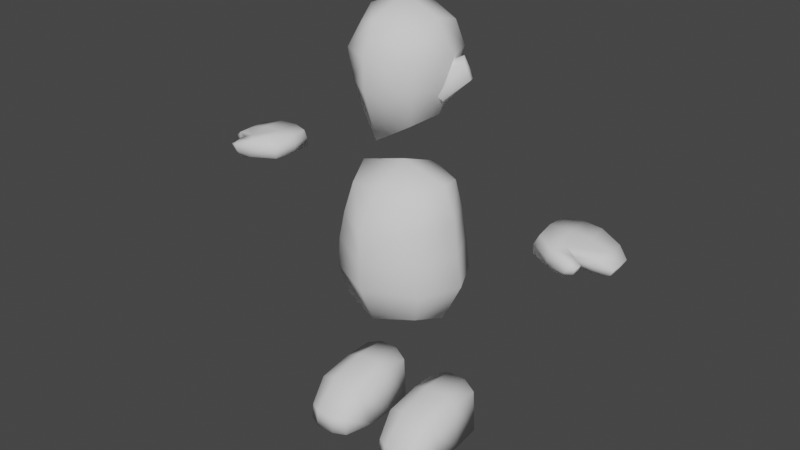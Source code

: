 # Source: NPCBase.blend  (saved by Blender 3.5.10; exported with 4.5.12 LTS)
import bpy
from mathutils import Matrix  # noqa: F401  (used for matrix-valued properties, if any)

bpy.ops.wm.read_factory_settings(use_empty=True)
scene = bpy.context.scene
scene.name = 'Scene'

# ---- collections
col_collection = bpy.data.collections.new('Collection'); scene.collection.children.link(col_collection)

# ---- world
world_world = bpy.data.worlds.new('World'); scene.world = world_world
world_world.use_nodes = True; world_world.node_tree.nodes.clear()
_N = world_world.node_tree.nodes; _L = world_world.node_tree.links
n0 = _N.new('ShaderNodeOutputWorld'); n0.name = 'World Output'; n0.location = (300, 300)
n1 = _N.new('ShaderNodeBackground'); n1.name = 'Background'; n1.location = (10, 300)
n1.inputs[0].default_value = (0.05088, 0.05088, 0.05088, 1.0)
_L.new(n1.outputs[0], n0.inputs[0])
n0.is_active_output = True
world_world.color = (0.05088, 0.05088, 0.05088)
world_world.use_sun_shadow = False
world_world.sun_shadow_jitter_overblur = 0.0

# ---- meshes
me_cube_002 = bpy.data.meshes.new('Cube.002')
me_cube_002.from_pydata([(0.07125, -0.06929, -0.1303), (0.08448, -0.06421, 0.0978), (0.08448, 0.07111, -0.07953), (0.08448, 0.08481, 0.1014), (1.573e-09, 0.1062, -0.1164), (1.573e-09, 0.108, 0.1274), (0.103, 0.09794, 0.03653), (0.1096, -0.004766, -0.1064), (0.103, -0.005679, 0.1274), (0.103, -0.09195, 0.03835), (1.573e-09, -0.11, -0.171), (1.573e-09, -0.1193, 0.1274), (1.573e-09, 0.1536, 0.03014), (0.1419, 0.001626, 0.04201), (1.573e-09, -0.154, 0.04748), (1.573e-09, -0.001735, -0.1691), (1.573e-09, -0.005679, 0.1702), (0.09374, 0.09137, -0.03109), (0.09126, -0.08812, -0.04022), (1.573e-09, 0.1376, -0.05135), (0.129, -0.003839, -0.03447), (1.573e-09, -0.1526, -0.03765), (-0.07125, -0.06929, -0.1303), (-0.08448, -0.06421, 0.0978), (-0.08448, 0.07111, -0.07953), (-0.08448, 0.08481, 0.1014), (-0.103, 0.09794, 0.03653), (-0.1096, -0.004766, -0.1064), (-0.103, -0.005679, 0.1274), (-0.103, -0.09195, 0.03835), (-0.1419, 0.001626, 0.04201), (-0.09374, 0.09137, -0.03109), (-0.09126, -0.08812, -0.04022), (-0.129, -0.003839, -0.03447)], [], [(12, 5, 3, 6), (19, 12, 6, 17), (17, 6, 13, 20), (6, 3, 8, 13), (13, 8, 1, 9), (20, 13, 9, 18), (18, 9, 14, 21), (9, 1, 11, 14), (4, 2, 7, 15), (15, 7, 0, 10), (3, 5, 16, 8), (8, 16, 11, 1), (0, 18, 21, 10), (7, 20, 18, 0), (2, 17, 20, 7), (4, 19, 17, 2), (12, 26, 25, 5), (19, 31, 26, 12), (31, 33, 30, 26), (26, 30, 28, 25), (30, 29, 23, 28), (33, 32, 29, 30), (32, 21, 14, 29), (29, 14, 11, 23), (4, 15, 27, 24), (15, 10, 22, 27), (25, 28, 16, 5), (28, 23, 11, 16), (22, 10, 21, 32), (27, 22, 32, 33), (24, 27, 33, 31), (4, 24, 31, 19)])
me_cube_002.polygons.foreach_set('use_smooth', [True] * 32)
_uv = me_cube_002.uv_layers.new(name='UVMap')
_uv.uv.foreach_set('vector', [0.5, 0.375, 0.625, 0.375, 0.625, 0.5, 0.5, 0.5, 0.4375, 0.375, 0.5, 0.375, 0.5, 0.5, 0.4375, 0.5, 0.4375, 0.5, 0.5, 0.5, 0.5, 0.625, 0.4532, 0.625, 0.5, 0.5, 0.625, 0.5, 0.625, 0.625, 0.5, 0.625, 0.5, 0.625, 0.625, 0.625, 0.625, 0.75, 0.5, 0.75, 0.4532, 0.625, 0.5, 0.625, 0.5, 0.75, 0.4375, 0.75, 0.4375, 0.75, 0.5, 0.75, 0.5, 0.875, 0.4375, 0.875, 0.5, 0.75, 0.625, 0.75, 0.625, 0.875, 0.5, 0.875, 0.25, 0.5, 0.375, 0.5, 0.375, 0.625, 0.25, 0.625, 0.25, 0.625, 0.375, 0.625, 0.375, 0.75, 0.25, 0.75, 0.625, 0.5, 0.75, 0.5, 0.75, 0.625, 0.625, 0.625, 0.625, 0.625, 0.75, 0.625, 0.75, 0.75, 0.625, 0.75, 0.375, 0.75, 0.4375, 0.75, 0.4375, 0.875, 0.375, 0.875, 0.375, 0.625, 0.4532, 0.625, 0.4375, 0.75, 0.375, 0.75, 0.375, 0.5, 0.4375, 0.5, 0.4532, 0.625, 0.375, 0.625, 0.375, 0.375, 0.4375, 0.375, 0.4375, 0.5, 0.375, 0.5, 0.5, 0.375, 0.5, 0.5, 0.625, 0.5, 0.625, 0.375, 0.4375, 0.375, 0.4375, 0.5, 0.5, 0.5, 0.5, 0.375, 0.4375, 0.5, 0.4532, 0.625, 0.5, 0.625, 0.5, 0.5, 0.5, 0.5, 0.5, 0.625, 0.625, 0.625, 0.625, 0.5, 0.5, 0.625, 0.5, 0.75, 0.625, 0.75, 0.625, 0.625, 0.4532, 0.625, 0.4375, 0.75, 0.5, 0.75, 0.5, 0.625, 0.4375, 0.75, 0.4375, 0.875, 0.5, 0.875, 0.5, 0.75, 0.5, 0.75, 0.5, 0.875, 0.625, 0.875, 0.625, 0.75, 0.25, 0.5, 0.25, 0.625, 0.375, 0.625, 0.375, 0.5, 0.25, 0.625, 0.25, 0.75, 0.375, 0.75, 0.375, 0.625, 0.625, 0.5, 0.625, 0.625, 0.75, 0.625, 0.75, 0.5, 0.625, 0.625, 0.625, 0.75, 0.75, 0.75, 0.75, 0.625, 0.375, 0.75, 0.375, 0.875, 0.4375, 0.875, 0.4375, 0.75, 0.375, 0.625, 0.375, 0.75, 0.4375, 0.75, 0.4532, 0.625, 0.375, 0.5, 0.375, 0.625, 0.4532, 0.625, 0.4375, 0.5, 0.375, 0.375, 0.375, 0.5, 0.4375, 0.5, 0.4375, 0.375])
me_cube_002.update()
me_cube_003 = bpy.data.meshes.new('Cube.003')
me_cube_003.from_pydata([(0.0, 0.1235, 0.1749), (0.0, 0.1222, -0.1865), (0.0, -0.1067, 0.1761), (0.0, -0.1256, -0.1883), (0.0, 0.1537, -0.07645), (0.0, -0.1718, -0.0827), (0.0, 0.002285, 0.2215), (0.0, 0.002622, -0.2211), (0.0, 0.1582, 0.07923), (0.0, -0.1722, 0.07654), (0.09494, -0.08579, 0.16), (0.1127, -0.09061, -0.1662), (0.09619, 0.09141, 0.1594), (0.1127, 0.09653, -0.1656), (0.1363, 0.1048, -0.08346), (0.1322, -0.001218, 0.1849), (0.1363, -0.003604, -0.1895), (0.1363, -0.103, -0.08665), (0.1858, 0.004826, -0.08484), (0.1116, 0.1009, 0.08079), (0.11, -0.1046, 0.07852), (0.1613, 0.004533, 0.09562), (0.0, 0.1634, -0.01152), (0.0, -0.172, -0.01059), (0.1733, 0.00245, 0.003616), (0.1259, 0.1036, -0.003075), (0.1247, -0.1091, 0.0002581), (-0.09494, -0.08579, 0.16), (-0.1127, -0.09061, -0.1662), (-0.09619, 0.09141, 0.1594), (-0.1127, 0.09653, -0.1656), (-0.1363, 0.1048, -0.08346), (-0.1322, -0.001218, 0.1849), (-0.1363, -0.003604, -0.1895), (-0.1363, -0.103, -0.08665), (-0.1858, 0.004826, -0.08484), (-0.1116, 0.1009, 0.08079), (-0.11, -0.1046, 0.07852), (-0.1613, 0.004533, 0.09562), (-0.1733, 0.00245, 0.003616), (-0.1259, 0.1036, -0.003075), (-0.1247, -0.1091, 0.0002581)], [], [(4, 14, 13, 1), (22, 25, 14, 4), (25, 24, 18, 14), (14, 18, 16, 13), (18, 17, 11, 16), (24, 26, 17, 18), (26, 23, 5, 17), (17, 5, 3, 11), (0, 6, 15, 12), (6, 2, 10, 15), (13, 16, 7, 1), (16, 11, 3, 7), (10, 2, 9, 20), (15, 10, 20, 21), (12, 15, 21, 19), (0, 12, 19, 8), (20, 9, 23, 26), (21, 20, 26, 24), (19, 21, 24, 25), (8, 19, 25, 22), (4, 1, 30, 31), (22, 4, 31, 40), (40, 31, 35, 39), (31, 30, 33, 35), (35, 33, 28, 34), (39, 35, 34, 41), (41, 34, 5, 23), (34, 28, 3, 5), (0, 29, 32, 6), (6, 32, 27, 2), (30, 1, 7, 33), (33, 7, 3, 28), (27, 37, 9, 2), (32, 38, 37, 27), (29, 36, 38, 32), (0, 8, 36, 29), (37, 41, 23, 9), (38, 39, 41, 37), (36, 40, 39, 38), (8, 22, 40, 36)])
me_cube_003.polygons.foreach_set('use_smooth', [True] * 40)
_uv = me_cube_003.uv_layers.new(name='UVMap')
_uv.uv.foreach_set('vector', [0.5, 0.375, 0.5, 0.5, 0.625, 0.5, 0.625, 0.375, 0.4688, 0.375, 0.4688, 0.5, 0.5, 0.5, 0.5, 0.375, 0.4688, 0.5, 0.4766, 0.625, 0.5, 0.625, 0.5, 0.5, 0.5, 0.5, 0.5, 0.625, 0.625, 0.625, 0.625, 0.5, 0.5, 0.625, 0.5, 0.75, 0.625, 0.75, 0.625, 0.625, 0.4766, 0.625, 0.4688, 0.75, 0.5, 0.75, 0.5, 0.625, 0.4688, 0.75, 0.4688, 0.875, 0.5, 0.875, 0.5, 0.75, 0.5, 0.75, 0.5, 0.875, 0.625, 0.875, 0.625, 0.75, 0.25, 0.5, 0.25, 0.625, 0.375, 0.625, 0.375, 0.5, 0.25, 0.625, 0.25, 0.75, 0.375, 0.75, 0.375, 0.625, 0.625, 0.5, 0.625, 0.625, 0.75, 0.625, 0.75, 0.5, 0.625, 0.625, 0.625, 0.75, 0.75, 0.75, 0.75, 0.625, 0.375, 0.75, 0.375, 0.875, 0.4375, 0.875, 0.4375, 0.75, 0.375, 0.625, 0.375, 0.75, 0.4375, 0.75, 0.4532, 0.625, 0.375, 0.5, 0.375, 0.625, 0.4532, 0.625, 0.4375, 0.5, 0.375, 0.375, 0.375, 0.5, 0.4375, 0.5, 0.4375, 0.375, 0.4375, 0.75, 0.4375, 0.875, 0.4688, 0.875, 0.4688, 0.75, 0.4532, 0.625, 0.4375, 0.75, 0.4688, 0.75, 0.4766, 0.625, 0.4375, 0.5, 0.4532, 0.625, 0.4766, 0.625, 0.4688, 0.5, 0.4375, 0.375, 0.4375, 0.5, 0.4688, 0.5, 0.4688, 0.375, 0.5, 0.375, 0.625, 0.375, 0.625, 0.5, 0.5, 0.5, 0.4688, 0.375, 0.5, 0.375, 0.5, 0.5, 0.4688, 0.5, 0.4688, 0.5, 0.5, 0.5, 0.5, 0.625, 0.4766, 0.625, 0.5, 0.5, 0.625, 0.5, 0.625, 0.625, 0.5, 0.625, 0.5, 0.625, 0.625, 0.625, 0.625, 0.75, 0.5, 0.75, 0.4766, 0.625, 0.5, 0.625, 0.5, 0.75, 0.4688, 0.75, 0.4688, 0.75, 0.5, 0.75, 0.5, 0.875, 0.4688, 0.875, 0.5, 0.75, 0.625, 0.75, 0.625, 0.875, 0.5, 0.875, 0.25, 0.5, 0.375, 0.5, 0.375, 0.625, 0.25, 0.625, 0.25, 0.625, 0.375, 0.625, 0.375, 0.75, 0.25, 0.75, 0.625, 0.5, 0.75, 0.5, 0.75, 0.625, 0.625, 0.625, 0.625, 0.625, 0.75, 0.625, 0.75, 0.75, 0.625, 0.75, 0.375, 0.75, 0.4375, 0.75, 0.4375, 0.875, 0.375, 0.875, 0.375, 0.625, 0.4532, 0.625, 0.4375, 0.75, 0.375, 0.75, 0.375, 0.5, 0.4375, 0.5, 0.4532, 0.625, 0.375, 0.625, 0.375, 0.375, 0.4375, 0.375, 0.4375, 0.5, 0.375, 0.5, 0.4375, 0.75, 0.4688, 0.75, 0.4688, 0.875, 0.4375, 0.875, 0.4532, 0.625, 0.4766, 0.625, 0.4688, 0.75, 0.4375, 0.75, 0.4375, 0.5, 0.4688, 0.5, 0.4766, 0.625, 0.4532, 0.625, 0.4375, 0.375, 0.4688, 0.375, 0.4688, 0.5, 0.4375, 0.5])
me_cube_003.use_mirror_x = True
me_cube_003.update()
me_cube_005 = bpy.data.meshes.new('Cube.005')
me_cube_005.from_pydata([(-0.1037, 0.07763, -0.01344), (0.0003981, 0.08604, -0.01344), (-0.0975, 0.07352, 0.03339), (0.00225, 0.08301, 0.03339), (-0.1019, -0.04352, -0.01344), (-0.01618, -0.04623, -0.01344), (-0.09155, -0.03622, 0.03339), (-0.01331, -0.04519, 0.03339), (0.03774, 0.06614, -0.02221), (0.06034, 0.0656, 0.0172), (0.05909, -0.02366, 0.0172), (0.04029, -0.02204, -0.02366), (0.06427, 0.05039, -0.02767), (0.08846, 0.05039, -0.004958), (0.09058, -0.00971, -0.006166), (0.0664, -0.00971, -0.02888), (-0.04975, 0.09471, -0.01344), (-0.04892, 0.08969, 0.03339), (-0.04173, -0.07376, 0.03339), (-0.04131, -0.07878, -0.01344), (0.01556, -0.05928, 0.02326), (-0.005358, -0.05126, -0.01763), (0.01643, -0.08718, 0.01237), (-0.00184, -0.07419, -0.02625), (0.03681, -0.06485, 0.01085), (0.01192, -0.05705, -0.01899), (0.03369, -0.08042, 0.007785), (0.01077, -0.06598, -0.02107), (-0.1025, 0.02474, 0.03339), (0.006589, 0.02549, 0.03339), (-0.1079, 0.02428, -0.01344), (0.006589, 0.02549, -0.01344), (0.06117, 0.02165, 0.0172), (0.04156, 0.02165, -0.02439), (0.09058, 0.02165, -0.006166), (0.0664, 0.02165, -0.02888), (-0.04703, 0.0257, -0.01344), (-0.04703, 0.0257, 0.03339), (-0.1037, 0.07763, 0.009972), (0.001834, 0.09077, 0.009972), (-0.1019, -0.04352, 0.009972), (-0.005411, -0.04702, 0.009972), (0.05137, 0.07244, -0.003592), (0.05137, -0.02913, -0.003592), (0.08113, 0.05039, -0.0205), (0.08325, -0.00971, -0.02171), (-0.04131, -0.07878, 0.009972), (-0.04975, 0.09471, 0.009972), (0.006412, -0.05275, 0.002903), (0.008987, -0.08488, -0.00798), (0.02766, -0.05832, -0.009509), (0.02454, -0.07389, -0.01257), (0.08325, 0.02165, -0.02171), (-0.1079, 0.02428, 0.009972)], [], [(47, 17, 3, 39), (37, 18, 7, 29), (46, 49, 22, 18), (36, 16, 1, 31), (53, 30, 4, 40), (39, 42, 8, 1), (33, 35, 15, 11), (31, 33, 11, 5), (29, 32, 9, 3), (41, 43, 10, 7), (52, 35, 12, 44), (32, 34, 13, 9), (43, 45, 14, 10), (42, 44, 12, 8), (30, 0, 16, 36), (40, 4, 19, 46), (28, 6, 18, 37), (38, 2, 17, 47), (49, 51, 26, 22), (5, 21, 23, 19), (41, 48, 21, 5), (18, 22, 20, 7), (51, 27, 25, 50), (22, 26, 24, 20), (21, 25, 27, 23), (48, 50, 25, 21), (2, 28, 37, 17), (4, 30, 36, 19), (10, 14, 34, 32), (45, 15, 35, 52), (7, 10, 32, 29), (1, 8, 33, 31), (8, 12, 35, 33), (38, 0, 30, 53), (19, 36, 5), (17, 37, 29, 3), (2, 38, 53, 28), (14, 45, 52, 34), (20, 24, 50, 48), (26, 51, 50, 24), (7, 20, 48, 41), (23, 27, 51, 49), (0, 38, 47, 16), (6, 40, 46, 18), (9, 13, 44, 42), (11, 15, 45, 43), (34, 52, 44, 13), (5, 11, 43, 41), (3, 9, 42, 39), (28, 53, 40, 6), (19, 23, 49, 46), (16, 47, 39, 1), (36, 31, 5)])
me_cube_005.polygons.foreach_set('use_smooth', [True] * 53)
_uv = me_cube_005.uv_layers.new(name='UVMap')
_uv.uv.foreach_set('vector', [0.5, 0.125, 0.5, 0.25, 0.625, 0.25, 0.625, 0.125, 0.5, 0.375, 0.5, 0.5, 0.625, 0.5, 0.625, 0.375, 0.5, 0.625, 0.5, 0.625, 0.5, 0.5, 0.5, 0.5, 0.5, 0.875, 0.5, 1.0, 0.625, 1.0, 0.625, 0.875, 0.25, 0.625, 0.25, 0.75, 0.375, 0.75, 0.375, 0.625, 0.625, 0.125, 0.625, 0.125, 0.625, 0.0, 0.625, 0.0, 0.625, 0.875, 0.625, 0.875, 0.625, 0.75, 0.625, 0.75, 0.625, 0.875, 0.625, 0.875, 0.625, 0.75, 0.625, 0.75, 0.625, 0.375, 0.625, 0.375, 0.625, 0.25, 0.625, 0.25, 0.625, 0.625, 0.625, 0.625, 0.625, 0.5, 0.625, 0.5, 0.75, 0.625, 0.75, 0.75, 0.875, 0.75, 0.875, 0.625, 0.625, 0.375, 0.625, 0.375, 0.625, 0.25, 0.625, 0.25, 0.625, 0.625, 0.625, 0.625, 0.625, 0.5, 0.625, 0.5, 0.625, 0.125, 0.625, 0.125, 0.625, 0.0, 0.625, 0.0, 0.375, 0.875, 0.375, 1.0, 0.5, 1.0, 0.5, 0.875, 0.375, 0.625, 0.375, 0.75, 0.5, 0.75, 0.5, 0.625, 0.375, 0.375, 0.375, 0.5, 0.5, 0.5, 0.5, 0.375, 0.375, 0.125, 0.375, 0.25, 0.5, 0.25, 0.5, 0.125, 0.5, 0.625, 0.5, 0.625, 0.5, 0.5, 0.5, 0.5, 0.625, 0.75, 0.625, 0.75, 0.5, 0.75, 0.5, 0.75, 0.625, 0.625, 0.625, 0.625, 0.625, 0.75, 0.625, 0.75, 0.5, 0.5, 0.5, 0.5, 0.625, 0.5, 0.625, 0.5, 0.5, 0.625, 0.5, 0.75, 0.625, 0.75, 0.625, 0.625, 0.5, 0.5, 0.5, 0.5, 0.625, 0.5, 0.625, 0.5, 0.625, 0.75, 0.625, 0.75, 0.5, 0.75, 0.5, 0.75, 0.625, 0.625, 0.625, 0.625, 0.625, 0.75, 0.625, 0.75, 0.375, 0.25, 0.375, 0.375, 0.5, 0.375, 0.5, 0.25, 0.375, 0.75, 0.375, 0.875, 0.5, 0.875, 0.5, 0.75, 0.625, 0.5, 0.625, 0.5, 0.625, 0.375, 0.625, 0.375, 0.625, 0.625, 0.625, 0.75, 0.75, 0.75, 0.75, 0.625, 0.625, 0.5, 0.625, 0.5, 0.625, 0.375, 0.625, 0.375, 0.625, 1.0, 0.625, 1.0, 0.625, 0.875, 0.625, 0.875, 0.625, 1.0, 0.625, 1.0, 0.625, 0.875, 0.625, 0.875, 0.125, 0.625, 0.125, 0.75, 0.25, 0.75, 0.25, 0.625, 0.5, 0.75, 0.5, 0.875, 0.625, 0.75, 0.5, 0.25, 0.5, 0.375, 0.625, 0.375, 0.625, 0.25, 0.125, 0.5, 0.125, 0.625, 0.25, 0.625, 0.25, 0.5, 0.625, 0.5, 0.625, 0.625, 0.75, 0.625, 0.75, 0.5, 0.625, 0.5, 0.625, 0.5, 0.625, 0.625, 0.625, 0.625, 0.5, 0.5, 0.5, 0.625, 0.625, 0.625, 0.625, 0.5, 0.625, 0.5, 0.625, 0.5, 0.625, 0.625, 0.625, 0.625, 0.5, 0.75, 0.5, 0.75, 0.5, 0.625, 0.5, 0.625, 0.375, 0.0, 0.375, 0.125, 0.5, 0.125, 0.5, 0.0, 0.375, 0.5, 0.375, 0.625, 0.5, 0.625, 0.5, 0.5, 0.625, 0.25, 0.625, 0.25, 0.625, 0.125, 0.625, 0.125, 0.625, 0.75, 0.625, 0.75, 0.625, 0.625, 0.625, 0.625, 0.75, 0.5, 0.75, 0.625, 0.875, 0.625, 0.875, 0.5, 0.625, 0.75, 0.625, 0.75, 0.625, 0.625, 0.625, 0.625, 0.625, 0.25, 0.625, 0.25, 0.625, 0.125, 0.625, 0.125, 0.25, 0.5, 0.25, 0.625, 0.375, 0.625, 0.375, 0.5, 0.5, 0.75, 0.5, 0.75, 0.5, 0.625, 0.5, 0.625, 0.5, 0.0, 0.5, 0.125, 0.625, 0.125, 0.625, 0.0, 0.5, 0.875, 0.625, 0.875, 0.625, 0.75])
me_cube_005.update()
me_cube_006 = bpy.data.meshes.new('Cube.006')
me_cube_006.from_pydata([(-0.06858, 0.02914, -0.04356), (-0.0559, 0.03553, 0.05756), (-0.06111, 0.1032, -0.04356), (-0.05593, 0.1032, 0.05827), (0.06858, 0.02914, -0.04356), (0.0559, 0.03553, 0.05756), (0.06111, 0.1032, -0.04356), (0.05593, 0.1032, 0.05827), (-0.06858, -0.03141, -0.04356), (-0.05706, -0.04817, 0.04194), (0.05706, -0.04817, 0.04194), (0.06858, -0.03141, -0.04356), (-0.05199, -0.09428, -0.04356), (-0.04792, -0.09428, -0.004274), (0.04792, -0.09428, -0.004274), (0.05199, -0.09428, -0.04356), (0.02286, 0.1145, -0.04356), (-0.02286, 0.1145, -0.04356), (-0.02286, 0.1145, 0.07037), (0.02286, 0.1145, 0.07037), (-0.02286, 0.02914, -0.04356), (0.02286, 0.02914, -0.04356), (0.02286, 0.03553, 0.07369), (-0.02286, 0.03553, 0.07369), (-0.02286, -0.03141, -0.04356), (0.02286, -0.03141, -0.04356), (0.02286, -0.04817, 0.05461), (-0.02286, -0.04817, 0.05461), (-0.02286, -0.1085, -0.04356), (0.02286, -0.1085, -0.04356), (0.02111, -0.1085, -0.003709), (-0.02111, -0.1085, -0.003709)], [], [(0, 1, 3, 2), (16, 19, 7, 6), (6, 7, 5, 4), (4, 5, 10, 11), (16, 6, 4, 21), (18, 3, 1, 23), (25, 11, 15, 29), (1, 0, 8, 9), (21, 4, 11, 25), (23, 1, 9, 27), (28, 31, 13, 12), (9, 8, 12, 13), (27, 9, 13, 31), (11, 10, 14, 15), (10, 26, 30, 14), (26, 27, 31, 30), (15, 14, 30, 29), (29, 30, 31, 28), (5, 22, 26, 10), (22, 23, 27, 26), (0, 20, 24, 8), (20, 21, 25, 24), (8, 24, 28, 12), (24, 25, 29, 28), (7, 19, 22, 5), (19, 18, 23, 22), (2, 17, 20, 0), (17, 16, 21, 20), (2, 3, 18, 17), (17, 18, 19, 16)])
me_cube_006.polygons.foreach_set('use_smooth', [True] * 30)
_uv = me_cube_006.uv_layers.new(name='UVMap')
_uv.uv.foreach_set('vector', [0.375, 0.0, 0.625, 0.0, 0.625, 0.25, 0.375, 0.25, 0.375, 0.4167, 0.625, 0.4167, 0.625, 0.5, 0.375, 0.5, 0.375, 0.5, 0.625, 0.5, 0.625, 0.75, 0.375, 0.75, 0.375, 0.75, 0.625, 0.75, 0.625, 0.75, 0.375, 0.75, 0.2917, 0.5, 0.375, 0.5, 0.375, 0.75, 0.2917, 0.75, 0.7917, 0.5, 0.875, 0.5, 0.875, 0.75, 0.7917, 0.75, 0.2917, 0.75, 0.375, 0.75, 0.375, 0.75, 0.2917, 0.75, 0.625, 0.0, 0.375, 0.0, 0.375, 0.0, 0.625, 0.0, 0.2917, 0.75, 0.375, 0.75, 0.375, 0.75, 0.2917, 0.75, 0.7917, 0.75, 0.875, 0.75, 0.875, 0.75, 0.7917, 0.75, 0.375, 0.9167, 0.625, 0.9167, 0.625, 1.0, 0.375, 1.0, 0.625, 0.0, 0.375, 0.0, 0.375, 0.0, 0.625, 0.0, 0.7917, 0.75, 0.875, 0.75, 0.875, 0.75, 0.7917, 0.75, 0.375, 0.75, 0.625, 0.75, 0.625, 0.75, 0.375, 0.75, 0.625, 0.75, 0.7083, 0.75, 0.7083, 0.75, 0.625, 0.75, 0.7083, 0.75, 0.7917, 0.75, 0.7917, 0.75, 0.7083, 0.75, 0.375, 0.75, 0.625, 0.75, 0.625, 0.8333, 0.375, 0.8333, 0.375, 0.8333, 0.625, 0.8333, 0.625, 0.9167, 0.375, 0.9167, 0.625, 0.75, 0.7083, 0.75, 0.7083, 0.75, 0.625, 0.75, 0.7083, 0.75, 0.7917, 0.75, 0.7917, 0.75, 0.7083, 0.75, 0.125, 0.75, 0.2083, 0.75, 0.2083, 0.75, 0.125, 0.75, 0.2083, 0.75, 0.2917, 0.75, 0.2917, 0.75, 0.2083, 0.75, 0.125, 0.75, 0.2083, 0.75, 0.2083, 0.75, 0.125, 0.75, 0.2083, 0.75, 0.2917, 0.75, 0.2917, 0.75, 0.2083, 0.75, 0.625, 0.5, 0.7083, 0.5, 0.7083, 0.75, 0.625, 0.75, 0.7083, 0.5, 0.7917, 0.5, 0.7917, 0.75, 0.7083, 0.75, 0.125, 0.5, 0.2083, 0.5, 0.2083, 0.75, 0.125, 0.75, 0.2083, 0.5, 0.2917, 0.5, 0.2917, 0.75, 0.2083, 0.75, 0.375, 0.25, 0.625, 0.25, 0.625, 0.3333, 0.375, 0.3333, 0.375, 0.3333, 0.625, 0.3333, 0.625, 0.4167, 0.375, 0.4167])
me_cube_006.update()
me_cube_007 = bpy.data.meshes.new('Cube.007')
me_cube_007.from_pydata([(-0.06858, 0.02914, -0.04356), (-0.0559, 0.03553, 0.05756), (-0.06111, 0.1032, -0.04356), (-0.05593, 0.1032, 0.05827), (0.06858, 0.02914, -0.04356), (0.0559, 0.03553, 0.05756), (0.06111, 0.1032, -0.04356), (0.05593, 0.1032, 0.05827), (-0.06858, -0.03141, -0.04356), (-0.05706, -0.04817, 0.04194), (0.05706, -0.04817, 0.04194), (0.06858, -0.03141, -0.04356), (-0.05199, -0.09428, -0.04356), (-0.04792, -0.09428, -0.004274), (0.04792, -0.09428, -0.004274), (0.05199, -0.09428, -0.04356), (0.02286, 0.1145, -0.04356), (-0.02286, 0.1145, -0.04356), (-0.02286, 0.1145, 0.07037), (0.02286, 0.1145, 0.07037), (-0.02286, 0.02914, -0.04356), (0.02286, 0.02914, -0.04356), (0.02286, 0.03553, 0.07369), (-0.02286, 0.03553, 0.07369), (-0.02286, -0.03141, -0.04356), (0.02286, -0.03141, -0.04356), (0.02286, -0.04817, 0.05461), (-0.02286, -0.04817, 0.05461), (-0.02286, -0.1085, -0.04356), (0.02286, -0.1085, -0.04356), (0.02111, -0.1085, -0.003709), (-0.02111, -0.1085, -0.003709)], [], [(0, 1, 3, 2), (16, 19, 7, 6), (6, 7, 5, 4), (4, 5, 10, 11), (16, 6, 4, 21), (18, 3, 1, 23), (25, 11, 15, 29), (1, 0, 8, 9), (21, 4, 11, 25), (23, 1, 9, 27), (28, 31, 13, 12), (9, 8, 12, 13), (27, 9, 13, 31), (11, 10, 14, 15), (10, 26, 30, 14), (26, 27, 31, 30), (15, 14, 30, 29), (29, 30, 31, 28), (5, 22, 26, 10), (22, 23, 27, 26), (0, 20, 24, 8), (20, 21, 25, 24), (8, 24, 28, 12), (24, 25, 29, 28), (7, 19, 22, 5), (19, 18, 23, 22), (2, 17, 20, 0), (17, 16, 21, 20), (2, 3, 18, 17), (17, 18, 19, 16)])
me_cube_007.polygons.foreach_set('use_smooth', [True] * 30)
_uv = me_cube_007.uv_layers.new(name='UVMap')
_uv.uv.foreach_set('vector', [0.375, 0.0, 0.625, 0.0, 0.625, 0.25, 0.375, 0.25, 0.375, 0.4167, 0.625, 0.4167, 0.625, 0.5, 0.375, 0.5, 0.375, 0.5, 0.625, 0.5, 0.625, 0.75, 0.375, 0.75, 0.375, 0.75, 0.625, 0.75, 0.625, 0.75, 0.375, 0.75, 0.2917, 0.5, 0.375, 0.5, 0.375, 0.75, 0.2917, 0.75, 0.7917, 0.5, 0.875, 0.5, 0.875, 0.75, 0.7917, 0.75, 0.2917, 0.75, 0.375, 0.75, 0.375, 0.75, 0.2917, 0.75, 0.625, 0.0, 0.375, 0.0, 0.375, 0.0, 0.625, 0.0, 0.2917, 0.75, 0.375, 0.75, 0.375, 0.75, 0.2917, 0.75, 0.7917, 0.75, 0.875, 0.75, 0.875, 0.75, 0.7917, 0.75, 0.375, 0.9167, 0.625, 0.9167, 0.625, 1.0, 0.375, 1.0, 0.625, 0.0, 0.375, 0.0, 0.375, 0.0, 0.625, 0.0, 0.7917, 0.75, 0.875, 0.75, 0.875, 0.75, 0.7917, 0.75, 0.375, 0.75, 0.625, 0.75, 0.625, 0.75, 0.375, 0.75, 0.625, 0.75, 0.7083, 0.75, 0.7083, 0.75, 0.625, 0.75, 0.7083, 0.75, 0.7917, 0.75, 0.7917, 0.75, 0.7083, 0.75, 0.375, 0.75, 0.625, 0.75, 0.625, 0.8333, 0.375, 0.8333, 0.375, 0.8333, 0.625, 0.8333, 0.625, 0.9167, 0.375, 0.9167, 0.625, 0.75, 0.7083, 0.75, 0.7083, 0.75, 0.625, 0.75, 0.7083, 0.75, 0.7917, 0.75, 0.7917, 0.75, 0.7083, 0.75, 0.125, 0.75, 0.2083, 0.75, 0.2083, 0.75, 0.125, 0.75, 0.2083, 0.75, 0.2917, 0.75, 0.2917, 0.75, 0.2083, 0.75, 0.125, 0.75, 0.2083, 0.75, 0.2083, 0.75, 0.125, 0.75, 0.2083, 0.75, 0.2917, 0.75, 0.2917, 0.75, 0.2083, 0.75, 0.625, 0.5, 0.7083, 0.5, 0.7083, 0.75, 0.625, 0.75, 0.7083, 0.5, 0.7917, 0.5, 0.7917, 0.75, 0.7083, 0.75, 0.125, 0.5, 0.2083, 0.5, 0.2083, 0.75, 0.125, 0.75, 0.2083, 0.5, 0.2917, 0.5, 0.2917, 0.75, 0.2083, 0.75, 0.375, 0.25, 0.625, 0.25, 0.625, 0.3333, 0.375, 0.3333, 0.375, 0.3333, 0.625, 0.3333, 0.625, 0.4167, 0.375, 0.4167])
me_cube_007.update()
me_cube_008 = bpy.data.meshes.new('Cube.008')
me_cube_008.from_pydata([(0.1126, 0.007474, 0.04509), (0.128, 0.03425, 0.03893), (0.1422, 0.05125, 0.01138), (0.1113, 0.002256, -0.04194), (0.09327, -0.01879, -0.0215), (0.1273, -0.0139, 0.03652), (0.1624, 0.009991, 0.05067), (0.1749, 0.02145, 0.00809), (0.1274, -0.02017, -0.04169), (0.1081, -0.03234, -0.02221), (0.09139, -0.03092, -0.02136), (0.119, -0.01296, -0.05558), (0.1676, 0.04328, 0.009674), (0.1491, 0.02823, 0.06298), (0.1201, -0.01355, 0.04431), (0.1025, -0.007989, -0.03199), (0.105, -0.02208, -0.03819), (0.119, -0.02549, -0.03318), (-0.1126, 0.007474, 0.04509), (-0.128, 0.03425, 0.03893), (-0.1422, 0.05125, 0.01138), (-0.1113, 0.002256, -0.04194), (-0.09327, -0.01879, -0.0215), (-0.1273, -0.0139, 0.03652), (-0.1624, 0.009991, 0.05067), (-0.1749, 0.02145, 0.00809), (-0.1274, -0.02017, -0.04169), (-0.1081, -0.03234, -0.02221), (-0.09139, -0.03092, -0.02136), (-0.119, -0.01296, -0.05558), (-0.1676, 0.04328, 0.009674), (-0.1491, 0.02823, 0.06298), (-0.1201, -0.01355, 0.04431), (-0.1025, -0.007989, -0.03199), (-0.105, -0.02208, -0.03819), (-0.119, -0.02549, -0.03318)], [], [(0, 4, 15, 1), (17, 6, 7, 8), (5, 6, 17, 9), (11, 16, 17, 8), (13, 12, 7, 6), (10, 14, 5, 9), (12, 11, 8, 7), (14, 13, 6, 5), (0, 1, 13, 14), (2, 3, 11, 12), (4, 0, 14, 10), (1, 2, 12, 13), (3, 15, 16, 11), (1, 15, 3, 2), (17, 16, 10, 9), (16, 15, 4, 10), (18, 19, 33, 22), (35, 26, 25, 24), (23, 27, 35, 24), (29, 26, 35, 34), (31, 24, 25, 30), (28, 27, 23, 32), (30, 25, 26, 29), (32, 23, 24, 31), (18, 32, 31, 19), (20, 30, 29, 21), (22, 28, 32, 18), (19, 31, 30, 20), (21, 29, 34, 33), (19, 20, 21, 33), (35, 27, 28, 34), (34, 28, 22, 33)])
me_cube_008.polygons.foreach_set('use_smooth', [True] * 32)
_uv = me_cube_008.uv_layers.new(name='UVMap')
_uv.uv.foreach_set('vector', [0.0, 0.0, 0.0, 0.0, 0.0, 0.0, 0.0, 0.0, 0.0, 0.0, 0.0, 0.0, 0.0, 0.0, 0.0, 0.0, 0.0, 0.0, 0.0, 0.0, 0.0, 0.0, 0.0, 0.0, 0.0, 0.0, 0.0, 0.0, 0.0, 0.0, 0.0, 0.0, 0.0, 0.0, 0.0, 0.0, 0.0, 0.0, 0.0, 0.0, 0.0, 0.0, 0.0, 0.0, 0.0, 0.0, 0.0, 0.0, 0.0, 0.0, 0.0, 0.0, 0.0, 0.0, 0.0, 0.0, 0.0, 0.0, 0.0, 0.0, 0.0, 0.0, 0.0, 0.0, 0.0, 0.0, 0.0, 0.0, 0.0, 0.0, 0.0, 0.0, 0.0, 0.0, 0.0, 0.0, 0.0, 0.0, 0.0, 0.0, 0.0, 0.0, 0.0, 0.0, 0.0, 0.0, 0.0, 0.0, 0.0, 0.0, 0.0, 0.0, 0.0, 0.0, 0.0, 0.0, 0.0, 0.0, 0.0, 0.0, 0.0, 0.0, 0.0, 0.0, 0.0, 0.0, 0.0, 0.0, 0.0, 0.0, 0.0, 0.0, 0.0, 0.0, 0.0, 0.0, 0.0, 0.0, 0.0, 0.0, 0.0, 0.0, 0.0, 0.0, 0.0, 0.0, 0.0, 0.0, 0.0, 0.0, 0.0, 0.0, 0.0, 0.0, 0.0, 0.0, 0.0, 0.0, 0.0, 0.0, 0.0, 0.0, 0.0, 0.0, 0.0, 0.0, 0.0, 0.0, 0.0, 0.0, 0.0, 0.0, 0.0, 0.0, 0.0, 0.0, 0.0, 0.0, 0.0, 0.0, 0.0, 0.0, 0.0, 0.0, 0.0, 0.0, 0.0, 0.0, 0.0, 0.0, 0.0, 0.0, 0.0, 0.0, 0.0, 0.0, 0.0, 0.0, 0.0, 0.0, 0.0, 0.0, 0.0, 0.0, 0.0, 0.0, 0.0, 0.0, 0.0, 0.0, 0.0, 0.0, 0.0, 0.0, 0.0, 0.0, 0.0, 0.0, 0.0, 0.0, 0.0, 0.0, 0.0, 0.0, 0.0, 0.0, 0.0, 0.0, 0.0, 0.0, 0.0, 0.0, 0.0, 0.0, 0.0, 0.0, 0.0, 0.0, 0.0, 0.0, 0.0, 0.0, 0.0, 0.0, 0.0, 0.0, 0.0, 0.0, 0.0, 0.0, 0.0, 0.0, 0.0, 0.0, 0.0, 0.0, 0.0, 0.0, 0.0, 0.0, 0.0, 0.0, 0.0, 0.0, 0.0, 0.0, 0.0, 0.0, 0.0, 0.0, 0.0, 0.0, 0.0, 0.0, 0.0, 0.0])
me_cube_008.update()
me_cube_009 = bpy.data.meshes.new('Cube.009')
me_cube_009.from_pydata([(0.1037, 0.07763, -0.01344), (-0.0003982, 0.08604, -0.01344), (0.0975, 0.07352, 0.03339), (-0.00225, 0.08301, 0.03339), (0.1019, -0.04352, -0.01344), (0.01618, -0.04623, -0.01344), (0.09155, -0.03622, 0.03339), (0.01331, -0.04519, 0.03339), (-0.03774, 0.06614, -0.02221), (-0.06034, 0.0656, 0.0172), (-0.05909, -0.02366, 0.0172), (-0.04029, -0.02204, -0.02366), (-0.06427, 0.05039, -0.02767), (-0.08846, 0.05039, -0.004958), (-0.09058, -0.00971, -0.006166), (-0.0664, -0.00971, -0.02888), (0.04975, 0.09471, -0.01344), (0.04892, 0.08969, 0.03339), (0.04173, -0.07376, 0.03339), (0.04131, -0.07878, -0.01344), (-0.01556, -0.05928, 0.02326), (0.005358, -0.05126, -0.01763), (-0.01643, -0.08718, 0.01237), (0.00184, -0.07419, -0.02625), (-0.03681, -0.06485, 0.01085), (-0.01192, -0.05705, -0.01899), (-0.03369, -0.08042, 0.007785), (-0.01077, -0.06598, -0.02107), (0.1025, 0.02474, 0.03339), (-0.006589, 0.02549, 0.03339), (0.1079, 0.02428, -0.01344), (-0.006589, 0.02549, -0.01344), (-0.06117, 0.02165, 0.0172), (-0.04156, 0.02165, -0.02439), (-0.09058, 0.02165, -0.006166), (-0.0664, 0.02165, -0.02888), (0.04703, 0.0257, -0.01344), (0.04703, 0.0257, 0.03339), (0.1037, 0.07763, 0.009972), (-0.001834, 0.09077, 0.009972), (0.1019, -0.04352, 0.009972), (0.005411, -0.04702, 0.009972), (-0.05137, 0.07244, -0.003592), (-0.05137, -0.02913, -0.003592), (-0.08113, 0.05039, -0.0205), (-0.08325, -0.00971, -0.02171), (0.04131, -0.07878, 0.009972), (0.04975, 0.09471, 0.009972), (-0.006412, -0.05275, 0.002903), (-0.008987, -0.08488, -0.00798), (-0.02766, -0.05832, -0.009509), (-0.02454, -0.07389, -0.01257), (-0.08325, 0.02165, -0.02171), (0.1079, 0.02428, 0.009972)], [], [(47, 39, 3, 17), (37, 29, 7, 18), (46, 18, 22, 49), (36, 31, 1, 16), (53, 40, 4, 30), (39, 1, 8, 42), (33, 11, 15, 35), (31, 5, 11, 33), (29, 3, 9, 32), (41, 7, 10, 43), (52, 44, 12, 35), (32, 9, 13, 34), (43, 10, 14, 45), (42, 8, 12, 44), (30, 36, 16, 0), (40, 46, 19, 4), (28, 37, 18, 6), (38, 47, 17, 2), (49, 22, 26, 51), (5, 19, 23, 21), (41, 5, 21, 48), (18, 7, 20, 22), (51, 50, 25, 27), (22, 20, 24, 26), (21, 23, 27, 25), (48, 21, 25, 50), (2, 17, 37, 28), (4, 19, 36, 30), (10, 32, 34, 14), (45, 52, 35, 15), (7, 29, 32, 10), (1, 31, 33, 8), (8, 33, 35, 12), (38, 53, 30, 0), (19, 5, 36), (17, 3, 29, 37), (2, 28, 53, 38), (14, 34, 52, 45), (20, 48, 50, 24), (26, 24, 50, 51), (7, 41, 48, 20), (23, 49, 51, 27), (0, 16, 47, 38), (6, 18, 46, 40), (9, 42, 44, 13), (11, 43, 45, 15), (34, 13, 44, 52), (5, 41, 43, 11), (3, 39, 42, 9), (28, 6, 40, 53), (19, 46, 49, 23), (16, 1, 39, 47), (36, 5, 31)])
me_cube_009.polygons.foreach_set('use_smooth', [True] * 53)
_uv = me_cube_009.uv_layers.new(name='UVMap')
_uv.uv.foreach_set('vector', [0.5, 0.125, 0.625, 0.125, 0.625, 0.25, 0.5, 0.25, 0.5, 0.375, 0.625, 0.375, 0.625, 0.5, 0.5, 0.5, 0.5, 0.625, 0.5, 0.5, 0.5, 0.5, 0.5, 0.625, 0.5, 0.875, 0.625, 0.875, 0.625, 1.0, 0.5, 1.0, 0.25, 0.625, 0.375, 0.625, 0.375, 0.75, 0.25, 0.75, 0.625, 0.125, 0.625, 0.0, 0.625, 0.0, 0.625, 0.125, 0.625, 0.875, 0.625, 0.75, 0.625, 0.75, 0.625, 0.875, 0.625, 0.875, 0.625, 0.75, 0.625, 0.75, 0.625, 0.875, 0.625, 0.375, 0.625, 0.25, 0.625, 0.25, 0.625, 0.375, 0.625, 0.625, 0.625, 0.5, 0.625, 0.5, 0.625, 0.625, 0.75, 0.625, 0.875, 0.625, 0.875, 0.75, 0.75, 0.75, 0.625, 0.375, 0.625, 0.25, 0.625, 0.25, 0.625, 0.375, 0.625, 0.625, 0.625, 0.5, 0.625, 0.5, 0.625, 0.625, 0.625, 0.125, 0.625, 0.0, 0.625, 0.0, 0.625, 0.125, 0.375, 0.875, 0.5, 0.875, 0.5, 1.0, 0.375, 1.0, 0.375, 0.625, 0.5, 0.625, 0.5, 0.75, 0.375, 0.75, 0.375, 0.375, 0.5, 0.375, 0.5, 0.5, 0.375, 0.5, 0.375, 0.125, 0.5, 0.125, 0.5, 0.25, 0.375, 0.25, 0.5, 0.625, 0.5, 0.5, 0.5, 0.5, 0.5, 0.625, 0.625, 0.75, 0.5, 0.75, 0.5, 0.75, 0.625, 0.75, 0.625, 0.625, 0.625, 0.75, 0.625, 0.75, 0.625, 0.625, 0.5, 0.5, 0.625, 0.5, 0.625, 0.5, 0.5, 0.5, 0.5, 0.625, 0.625, 0.625, 0.625, 0.75, 0.5, 0.75, 0.5, 0.5, 0.625, 0.5, 0.625, 0.5, 0.5, 0.5, 0.625, 0.75, 0.5, 0.75, 0.5, 0.75, 0.625, 0.75, 0.625, 0.625, 0.625, 0.75, 0.625, 0.75, 0.625, 0.625, 0.375, 0.25, 0.5, 0.25, 0.5, 0.375, 0.375, 0.375, 0.375, 0.75, 0.5, 0.75, 0.5, 0.875, 0.375, 0.875, 0.625, 0.5, 0.625, 0.375, 0.625, 0.375, 0.625, 0.5, 0.625, 0.625, 0.75, 0.625, 0.75, 0.75, 0.625, 0.75, 0.625, 0.5, 0.625, 0.375, 0.625, 0.375, 0.625, 0.5, 0.625, 1.0, 0.625, 0.875, 0.625, 0.875, 0.625, 1.0, 0.625, 1.0, 0.625, 0.875, 0.625, 0.875, 0.625, 1.0, 0.125, 0.625, 0.25, 0.625, 0.25, 0.75, 0.125, 0.75, 0.5, 0.75, 0.625, 0.75, 0.5, 0.875, 0.5, 0.25, 0.625, 0.25, 0.625, 0.375, 0.5, 0.375, 0.125, 0.5, 0.25, 0.5, 0.25, 0.625, 0.125, 0.625, 0.625, 0.5, 0.75, 0.5, 0.75, 0.625, 0.625, 0.625, 0.625, 0.5, 0.625, 0.625, 0.625, 0.625, 0.625, 0.5, 0.5, 0.5, 0.625, 0.5, 0.625, 0.625, 0.5, 0.625, 0.625, 0.5, 0.625, 0.625, 0.625, 0.625, 0.625, 0.5, 0.5, 0.75, 0.5, 0.625, 0.5, 0.625, 0.5, 0.75, 0.375, 0.0, 0.5, 0.0, 0.5, 0.125, 0.375, 0.125, 0.375, 0.5, 0.5, 0.5, 0.5, 0.625, 0.375, 0.625, 0.625, 0.25, 0.625, 0.125, 0.625, 0.125, 0.625, 0.25, 0.625, 0.75, 0.625, 0.625, 0.625, 0.625, 0.625, 0.75, 0.75, 0.5, 0.875, 0.5, 0.875, 0.625, 0.75, 0.625, 0.625, 0.75, 0.625, 0.625, 0.625, 0.625, 0.625, 0.75, 0.625, 0.25, 0.625, 0.125, 0.625, 0.125, 0.625, 0.25, 0.25, 0.5, 0.375, 0.5, 0.375, 0.625, 0.25, 0.625, 0.5, 0.75, 0.5, 0.625, 0.5, 0.625, 0.5, 0.75, 0.5, 0.0, 0.625, 0.0, 0.625, 0.125, 0.5, 0.125, 0.5, 0.875, 0.625, 0.75, 0.625, 0.875])
me_cube_009.update()
arm_armature = bpy.data.armatures.new('Armature')  # bones are not reproduced

# ---- objects
ob_head = bpy.data.objects.new('Head', me_cube_002)
ob_body = bpy.data.objects.new('Body', me_cube_003)
ob_hand_l = bpy.data.objects.new('Hand_L', me_cube_005)
ob_foot_l = bpy.data.objects.new('Foot_L', me_cube_006)
ob_foot_r = bpy.data.objects.new('Foot_R', me_cube_007)
ob_ears = bpy.data.objects.new('Ears', me_cube_008)
ob_hand_r = bpy.data.objects.new('Hand_R', me_cube_009)
ob_armature = bpy.data.objects.new('Armature', arm_armature)

# ---- transforms, parenting, visibility, modifiers, constraints
ob_head.location = (-1.753e-09, 0.005679, 1.038)
ob_body.location = (3.548e-09, -0.00095, 0.5635)
ob_body.use_mesh_mirror_x = True
ob_hand_l.location = (0.5222, 0.003127, 0.6931)
ob_foot_l.location = (0.1227, -0.05941, 0.05259)
ob_foot_l.scale = (1.232, 1.232, 1.232)
ob_foot_r.location = (-0.1227, -0.05941, 0.05259)
ob_foot_r.scale = (1.232, 1.232, 1.232)
ob_ears.location = (-3.725e-09, 0.01206, 1.013)
ob_hand_r.location = (-0.5222, 0.003127, 0.6931)
ob_armature.location = (0.0, 0.0, 0.0)

# ---- collection membership
col_collection.objects.link(ob_head)
col_collection.objects.link(ob_body)
col_collection.objects.link(ob_hand_l)
col_collection.objects.link(ob_foot_l)
col_collection.objects.link(ob_foot_r)
col_collection.objects.link(ob_ears)
col_collection.objects.link(ob_hand_r)
col_collection.objects.link(ob_armature)

# ---- scene / render settings (as saved in the file)
scene.frame_start = 1; scene.frame_end = 250; scene.frame_set(1)
scene.render.engine = 'BLENDER_EEVEE_NEXT'
scene.cycles.sampling_pattern = 'TABULATED_SOBOL'
scene.view_settings.view_transform = 'Filmic'
bpy.context.view_layer.update()

# ---- added for rendering (the .blend has no active camera and no usable light): camera, sun
cam_auto = bpy.data.cameras.new('AutoCamera')
cam_auto.lens = 50.0
cam_auto.sensor_width = 36.0
cam_auto.clip_end = 1000.0
ob_auto_camera = bpy.data.objects.new('AutoCamera', cam_auto)
scene.collection.objects.link(ob_auto_camera)
ob_auto_camera.location = (1.62658, -1.96719, 1.90487)
ob_auto_camera.rotation_euler = (1.09748, -7.21219e-08, 0.694738)
scene.camera = ob_auto_camera
light_auto_sun = bpy.data.lights.new('AutoSun', 'SUN')
light_auto_sun.energy = 3.0
light_auto_sun.angle = 0.0523599
ob_auto_sun = bpy.data.objects.new('AutoSun', light_auto_sun)
scene.collection.objects.link(ob_auto_sun)
ob_auto_sun.rotation_euler = (0.872665, 0.174533, 0.523599)
bpy.context.view_layer.update()
